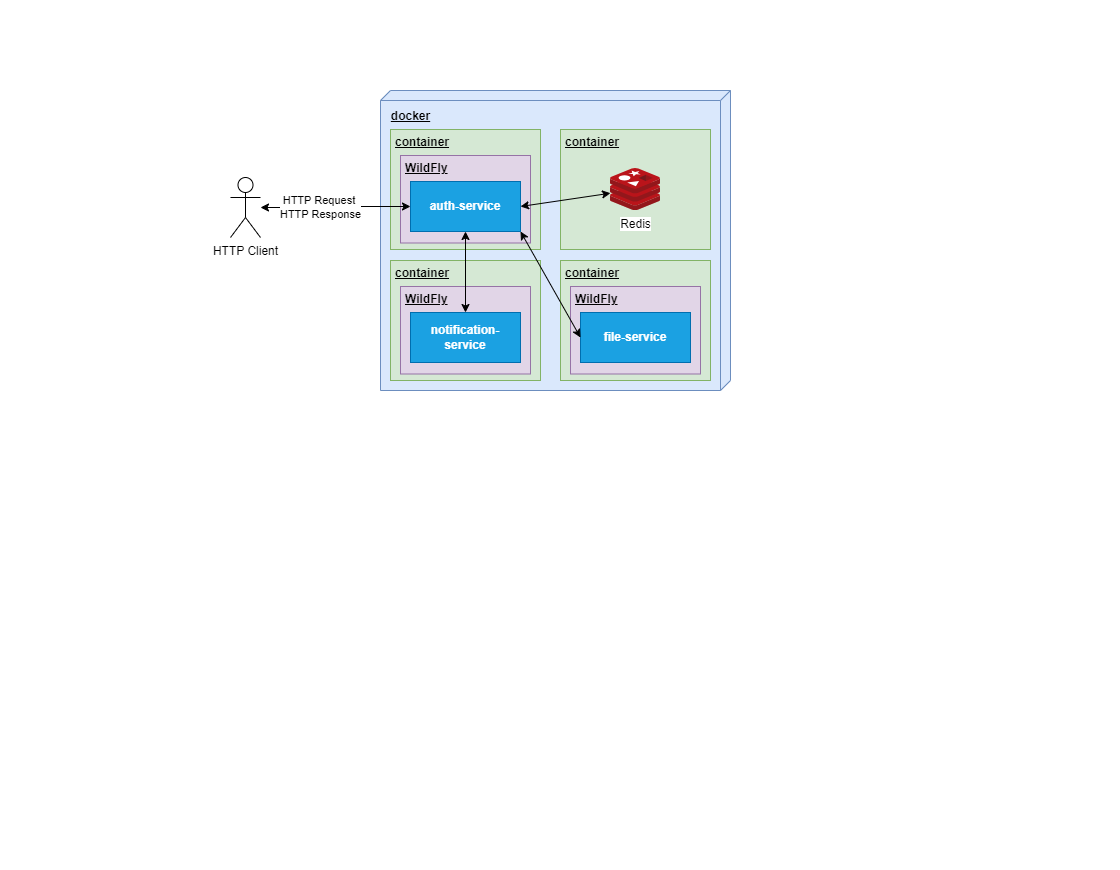

The diagram above was exported from draw.io. Its source (the exported page's mxGraphModel, read from the mxfile embedded in the PNG):
<mxGraphModel dx="875" dy="471" grid="1" gridSize="10" guides="1" tooltips="1" connect="1" arrows="1" fold="1" page="1" pageScale="1" pageWidth="1100" pageHeight="850" background="none" math="0" shadow="0">
  <root>
    <mxCell id="0" />
    <mxCell id="1" parent="0" />
    <mxCell id="ZP3eUg88tBVKjzvL0J3S-8" value="HTTP Client" style="shape=umlActor;verticalLabelPosition=bottom;verticalAlign=top;html=1;" vertex="1" parent="1">
      <mxGeometry x="220" y="167" width="30" height="60" as="geometry" />
    </mxCell>
    <mxCell id="39150e848f15840c-1" value="" style="verticalAlign=top;align=left;spacingTop=8;spacingLeft=2;spacingRight=12;shape=cube;size=10;direction=south;fontStyle=4;html=1;rounded=0;shadow=0;comic=0;labelBackgroundColor=none;strokeWidth=1;fontFamily=Verdana;fontSize=12;fillColor=#dae8fc;strokeColor=#6c8ebf;" parent="1" vertex="1">
      <mxGeometry x="370" y="80" width="350" height="300" as="geometry" />
    </mxCell>
    <mxCell id="ZP3eUg88tBVKjzvL0J3S-5" value="docker" style="text;align=center;fontStyle=5;verticalAlign=middle;spacingLeft=3;spacingRight=3;strokeColor=none;rotatable=0;points=[[0,0.5],[1,0.5]];portConstraint=eastwest;html=1;" vertex="1" parent="1">
      <mxGeometry x="360" y="93" width="80" height="26" as="geometry" />
    </mxCell>
    <mxCell id="ZP3eUg88tBVKjzvL0J3S-27" value="" style="group" vertex="1" connectable="0" parent="1">
      <mxGeometry x="380" y="119" width="150" height="120" as="geometry" />
    </mxCell>
    <mxCell id="ZP3eUg88tBVKjzvL0J3S-1" value="" style="html=1;whiteSpace=wrap;fillColor=#d5e8d4;strokeColor=#82b366;" vertex="1" parent="ZP3eUg88tBVKjzvL0J3S-27">
      <mxGeometry width="150" height="120" as="geometry" />
    </mxCell>
    <mxCell id="ZP3eUg88tBVKjzvL0J3S-2" value="container" style="text;align=left;fontStyle=5;verticalAlign=middle;spacingLeft=3;spacingRight=3;strokeColor=none;rotatable=0;points=[[0,0.5],[1,0.5]];portConstraint=eastwest;html=1;" vertex="1" parent="ZP3eUg88tBVKjzvL0J3S-27">
      <mxGeometry width="80" height="26" as="geometry" />
    </mxCell>
    <mxCell id="ZP3eUg88tBVKjzvL0J3S-29" value="" style="group" vertex="1" connectable="0" parent="ZP3eUg88tBVKjzvL0J3S-27">
      <mxGeometry x="10" y="26" width="130" height="87.5" as="geometry" />
    </mxCell>
    <mxCell id="ZP3eUg88tBVKjzvL0J3S-3" value="" style="html=1;whiteSpace=wrap;fillColor=#e1d5e7;strokeColor=#9673a6;" vertex="1" parent="ZP3eUg88tBVKjzvL0J3S-29">
      <mxGeometry width="130" height="87.5" as="geometry" />
    </mxCell>
    <mxCell id="ZP3eUg88tBVKjzvL0J3S-4" value="WildFly" style="text;align=left;fontStyle=5;verticalAlign=middle;spacingLeft=3;spacingRight=3;strokeColor=none;rotatable=0;points=[[0,0.5],[1,0.5]];portConstraint=eastwest;html=1;" vertex="1" parent="ZP3eUg88tBVKjzvL0J3S-29">
      <mxGeometry width="80" height="26" as="geometry" />
    </mxCell>
    <mxCell id="ZP3eUg88tBVKjzvL0J3S-7" value="&lt;b&gt;auth-service&lt;/b&gt;" style="html=1;whiteSpace=wrap;fillColor=#1ba1e2;fontColor=#ffffff;strokeColor=#006EAF;" vertex="1" parent="ZP3eUg88tBVKjzvL0J3S-29">
      <mxGeometry x="10" y="26" width="110" height="50" as="geometry" />
    </mxCell>
    <mxCell id="ZP3eUg88tBVKjzvL0J3S-22" style="edgeStyle=orthogonalEdgeStyle;rounded=0;orthogonalLoop=1;jettySize=auto;html=1;entryX=0;entryY=0.5;entryDx=0;entryDy=0;startArrow=classic;startFill=1;" edge="1" parent="1" source="ZP3eUg88tBVKjzvL0J3S-8" target="ZP3eUg88tBVKjzvL0J3S-7">
      <mxGeometry relative="1" as="geometry" />
    </mxCell>
    <mxCell id="ZP3eUg88tBVKjzvL0J3S-23" value="HTTP Request&amp;nbsp;&lt;div&gt;HTTP Response&lt;/div&gt;" style="edgeLabel;html=1;align=center;verticalAlign=middle;resizable=0;points=[];" vertex="1" connectable="0" parent="ZP3eUg88tBVKjzvL0J3S-22">
      <mxGeometry x="-0.4573" relative="1" as="geometry">
        <mxPoint x="19" as="offset" />
      </mxGeometry>
    </mxCell>
    <mxCell id="ZP3eUg88tBVKjzvL0J3S-39" value="" style="group" vertex="1" connectable="0" parent="1">
      <mxGeometry x="380" y="250" width="150" height="120" as="geometry" />
    </mxCell>
    <mxCell id="ZP3eUg88tBVKjzvL0J3S-40" value="" style="html=1;whiteSpace=wrap;fillColor=#d5e8d4;strokeColor=#82b366;" vertex="1" parent="ZP3eUg88tBVKjzvL0J3S-39">
      <mxGeometry width="150" height="120" as="geometry" />
    </mxCell>
    <mxCell id="ZP3eUg88tBVKjzvL0J3S-41" value="container" style="text;align=left;fontStyle=5;verticalAlign=middle;spacingLeft=3;spacingRight=3;strokeColor=none;rotatable=0;points=[[0,0.5],[1,0.5]];portConstraint=eastwest;html=1;" vertex="1" parent="ZP3eUg88tBVKjzvL0J3S-39">
      <mxGeometry width="80" height="26" as="geometry" />
    </mxCell>
    <mxCell id="ZP3eUg88tBVKjzvL0J3S-42" value="" style="group" vertex="1" connectable="0" parent="ZP3eUg88tBVKjzvL0J3S-39">
      <mxGeometry x="10" y="26" width="130" height="87.5" as="geometry" />
    </mxCell>
    <mxCell id="ZP3eUg88tBVKjzvL0J3S-43" value="" style="html=1;whiteSpace=wrap;fillColor=#e1d5e7;strokeColor=#9673a6;" vertex="1" parent="ZP3eUg88tBVKjzvL0J3S-42">
      <mxGeometry width="130" height="87.5" as="geometry" />
    </mxCell>
    <mxCell id="ZP3eUg88tBVKjzvL0J3S-44" value="WildFly" style="text;align=left;fontStyle=5;verticalAlign=middle;spacingLeft=3;spacingRight=3;strokeColor=none;rotatable=0;points=[[0,0.5],[1,0.5]];portConstraint=eastwest;html=1;" vertex="1" parent="ZP3eUg88tBVKjzvL0J3S-42">
      <mxGeometry width="80" height="26" as="geometry" />
    </mxCell>
    <mxCell id="ZP3eUg88tBVKjzvL0J3S-45" value="&lt;b&gt;notification-service&lt;/b&gt;" style="html=1;whiteSpace=wrap;fillColor=#1ba1e2;fontColor=#ffffff;strokeColor=#006EAF;" vertex="1" parent="ZP3eUg88tBVKjzvL0J3S-42">
      <mxGeometry x="10" y="26" width="110" height="50" as="geometry" />
    </mxCell>
    <mxCell id="ZP3eUg88tBVKjzvL0J3S-46" value="" style="group" vertex="1" connectable="0" parent="1">
      <mxGeometry x="550" y="250" width="150" height="120" as="geometry" />
    </mxCell>
    <mxCell id="ZP3eUg88tBVKjzvL0J3S-47" value="" style="html=1;whiteSpace=wrap;fillColor=#d5e8d4;strokeColor=#82b366;" vertex="1" parent="ZP3eUg88tBVKjzvL0J3S-46">
      <mxGeometry width="150" height="120" as="geometry" />
    </mxCell>
    <mxCell id="ZP3eUg88tBVKjzvL0J3S-48" value="container" style="text;align=left;fontStyle=5;verticalAlign=middle;spacingLeft=3;spacingRight=3;strokeColor=none;rotatable=0;points=[[0,0.5],[1,0.5]];portConstraint=eastwest;html=1;" vertex="1" parent="ZP3eUg88tBVKjzvL0J3S-46">
      <mxGeometry width="80" height="26" as="geometry" />
    </mxCell>
    <mxCell id="ZP3eUg88tBVKjzvL0J3S-49" value="" style="group" vertex="1" connectable="0" parent="ZP3eUg88tBVKjzvL0J3S-46">
      <mxGeometry x="10" y="26" width="130" height="87.5" as="geometry" />
    </mxCell>
    <mxCell id="ZP3eUg88tBVKjzvL0J3S-50" value="" style="html=1;whiteSpace=wrap;fillColor=#e1d5e7;strokeColor=#9673a6;" vertex="1" parent="ZP3eUg88tBVKjzvL0J3S-49">
      <mxGeometry width="130" height="87.5" as="geometry" />
    </mxCell>
    <mxCell id="ZP3eUg88tBVKjzvL0J3S-51" value="WildFly" style="text;align=left;fontStyle=5;verticalAlign=middle;spacingLeft=3;spacingRight=3;strokeColor=none;rotatable=0;points=[[0,0.5],[1,0.5]];portConstraint=eastwest;html=1;" vertex="1" parent="ZP3eUg88tBVKjzvL0J3S-49">
      <mxGeometry width="80" height="26" as="geometry" />
    </mxCell>
    <mxCell id="ZP3eUg88tBVKjzvL0J3S-52" value="&lt;b&gt;file-service&lt;/b&gt;" style="html=1;whiteSpace=wrap;fillColor=#1ba1e2;fontColor=#ffffff;strokeColor=#006EAF;" vertex="1" parent="ZP3eUg88tBVKjzvL0J3S-49">
      <mxGeometry x="10" y="26" width="110" height="50" as="geometry" />
    </mxCell>
    <mxCell id="ZP3eUg88tBVKjzvL0J3S-54" style="edgeStyle=orthogonalEdgeStyle;rounded=0;orthogonalLoop=1;jettySize=auto;html=1;exitX=0.5;exitY=1;exitDx=0;exitDy=0;startArrow=classic;startFill=1;" edge="1" parent="1" source="ZP3eUg88tBVKjzvL0J3S-7" target="ZP3eUg88tBVKjzvL0J3S-45">
      <mxGeometry relative="1" as="geometry" />
    </mxCell>
    <mxCell id="ZP3eUg88tBVKjzvL0J3S-55" style="rounded=0;orthogonalLoop=1;jettySize=auto;html=1;exitX=1;exitY=1;exitDx=0;exitDy=0;entryX=0;entryY=0.5;entryDx=0;entryDy=0;startArrow=classic;startFill=1;" edge="1" parent="1" source="ZP3eUg88tBVKjzvL0J3S-7" target="ZP3eUg88tBVKjzvL0J3S-52">
      <mxGeometry relative="1" as="geometry" />
    </mxCell>
    <mxCell id="ZP3eUg88tBVKjzvL0J3S-30" value="" style="group" vertex="1" connectable="0" parent="1">
      <mxGeometry x="550" y="119" width="150" height="120" as="geometry" />
    </mxCell>
    <mxCell id="ZP3eUg88tBVKjzvL0J3S-31" value="" style="html=1;whiteSpace=wrap;fillColor=#d5e8d4;strokeColor=#82b366;" vertex="1" parent="ZP3eUg88tBVKjzvL0J3S-30">
      <mxGeometry width="150" height="120" as="geometry" />
    </mxCell>
    <mxCell id="ZP3eUg88tBVKjzvL0J3S-32" value="container" style="text;align=left;fontStyle=5;verticalAlign=middle;spacingLeft=3;spacingRight=3;strokeColor=none;rotatable=0;points=[[0,0.5],[1,0.5]];portConstraint=eastwest;html=1;" vertex="1" parent="ZP3eUg88tBVKjzvL0J3S-30">
      <mxGeometry width="80" height="26" as="geometry" />
    </mxCell>
    <mxCell id="ZP3eUg88tBVKjzvL0J3S-56" value="Redis" style="image;sketch=0;aspect=fixed;html=1;points=[];align=center;fontSize=12;image=img/lib/mscae/Cache_Redis_Product.svg;" vertex="1" parent="ZP3eUg88tBVKjzvL0J3S-30">
      <mxGeometry x="50" y="39" width="50" height="42" as="geometry" />
    </mxCell>
    <mxCell id="ZP3eUg88tBVKjzvL0J3S-57" style="rounded=0;orthogonalLoop=1;jettySize=auto;html=1;exitX=1;exitY=0.5;exitDx=0;exitDy=0;startArrow=classic;startFill=1;" edge="1" parent="1" source="ZP3eUg88tBVKjzvL0J3S-7" target="ZP3eUg88tBVKjzvL0J3S-56">
      <mxGeometry relative="1" as="geometry" />
    </mxCell>
  </root>
</mxGraphModel>